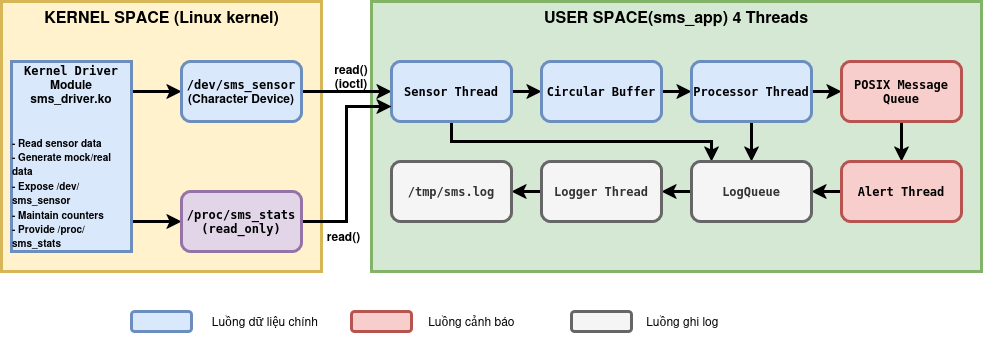

The diagram above was exported from draw.io. Its source (the exported page's mxGraphModel, read from the mxfile embedded in the PNG):
<mxGraphModel dx="2166" dy="1092" grid="1" gridSize="10" guides="1" tooltips="1" connect="1" arrows="1" fold="1" page="1" pageScale="1" pageWidth="850" pageHeight="1100" math="0" shadow="0">
  <root>
    <mxCell id="0" />
    <mxCell id="1" parent="0" />
    <mxCell id="v_xQZtEXhjJ20FSM2B5n-24" parent="1" style="rounded=0;whiteSpace=wrap;html=1;fontStyle=1;strokeWidth=3;fillColor=#d5e8d4;strokeColor=#82b366;" value="" vertex="1">
      <mxGeometry height="270" width="610" x="390" y="320" as="geometry" />
    </mxCell>
    <mxCell id="v_xQZtEXhjJ20FSM2B5n-23" parent="1" style="rounded=0;whiteSpace=wrap;html=1;fontStyle=1;strokeWidth=3;fillColor=#fff2cc;strokeColor=#d6b656;" value="" vertex="1">
      <mxGeometry height="270" width="320" x="20" y="320" as="geometry" />
    </mxCell>
    <mxCell id="v_xQZtEXhjJ20FSM2B5n-10" edge="1" parent="1" source="THqFikhYhuabHU7X_Tkk-2" style="edgeStyle=orthogonalEdgeStyle;rounded=0;orthogonalLoop=1;jettySize=auto;html=1;entryX=0;entryY=0.5;entryDx=0;entryDy=0;fontStyle=1;strokeWidth=3;" target="THqFikhYhuabHU7X_Tkk-3">
      <mxGeometry relative="1" as="geometry">
        <Array as="points">
          <mxPoint x="160" y="410" />
          <mxPoint x="160" y="410" />
        </Array>
      </mxGeometry>
    </mxCell>
    <mxCell id="v_xQZtEXhjJ20FSM2B5n-11" edge="1" parent="1" source="THqFikhYhuabHU7X_Tkk-2" style="edgeStyle=orthogonalEdgeStyle;rounded=0;orthogonalLoop=1;jettySize=auto;html=1;entryX=0;entryY=0.5;entryDx=0;entryDy=0;fontStyle=1;strokeWidth=3;" target="v_xQZtEXhjJ20FSM2B5n-9">
      <mxGeometry relative="1" as="geometry">
        <Array as="points">
          <mxPoint x="160" y="540" />
          <mxPoint x="160" y="540" />
        </Array>
      </mxGeometry>
    </mxCell>
    <mxCell id="THqFikhYhuabHU7X_Tkk-2" parent="1" style="rounded=0;whiteSpace=wrap;html=1;fillColor=#dae8fc;strokeColor=#6c8ebf;fontStyle=1;strokeWidth=3;" value="&lt;div&gt;&lt;code&gt;Kernel Driver&lt;/code&gt;&lt;/div&gt;&lt;div&gt;Module&lt;/div&gt;&lt;div&gt;sms_driver.ko&lt;/div&gt;&lt;div&gt;&lt;br&gt;&lt;/div&gt;&lt;div&gt;&lt;br&gt;&lt;/div&gt;&lt;div align=&quot;left&quot;&gt;&lt;font style=&quot;font-size: 10px;&quot;&gt;- Read sensor data&amp;nbsp;&lt;/font&gt;&lt;/div&gt;&lt;div align=&quot;left&quot;&gt;&lt;font style=&quot;font-size: 10px;&quot;&gt;- Generate mock/real data&lt;/font&gt;&lt;/div&gt;&lt;div align=&quot;left&quot;&gt;&lt;font style=&quot;font-size: 10px;&quot;&gt;- Expose /dev/sms_sensor&amp;nbsp;&lt;/font&gt;&lt;/div&gt;&lt;div align=&quot;left&quot;&gt;&lt;font style=&quot;font-size: 10px;&quot;&gt;- Maintain counters&lt;/font&gt;&lt;/div&gt;&lt;div align=&quot;left&quot;&gt;&lt;font style=&quot;font-size: 10px;&quot;&gt;- Provide /proc/sms_stats&lt;/font&gt;&lt;/div&gt;" vertex="1">
      <mxGeometry height="190" width="120" x="30" y="380" as="geometry" />
    </mxCell>
    <mxCell id="v_xQZtEXhjJ20FSM2B5n-13" edge="1" parent="1" source="THqFikhYhuabHU7X_Tkk-3" style="edgeStyle=orthogonalEdgeStyle;rounded=0;orthogonalLoop=1;jettySize=auto;html=1;entryX=0;entryY=0.5;entryDx=0;entryDy=0;fontStyle=1;strokeWidth=3;" target="v_xQZtEXhjJ20FSM2B5n-1">
      <mxGeometry relative="1" as="geometry" />
    </mxCell>
    <mxCell id="THqFikhYhuabHU7X_Tkk-3" parent="1" style="rounded=1;whiteSpace=wrap;html=1;roundedPerimeter=1;fillColor=#dae8fc;strokeColor=#6c8ebf;fontStyle=1;strokeWidth=3;" value="&lt;div&gt;&lt;code&gt;/dev/sms_sensor&lt;/code&gt;&lt;/div&gt;(Character Device)" vertex="1">
      <mxGeometry height="60" width="120" x="200" y="380" as="geometry" />
    </mxCell>
    <mxCell id="v_xQZtEXhjJ20FSM2B5n-14" edge="1" parent="1" source="v_xQZtEXhjJ20FSM2B5n-1" style="edgeStyle=orthogonalEdgeStyle;rounded=0;orthogonalLoop=1;jettySize=auto;html=1;fontStyle=1;strokeWidth=3;" target="v_xQZtEXhjJ20FSM2B5n-2">
      <mxGeometry relative="1" as="geometry" />
    </mxCell>
    <mxCell id="v_xQZtEXhjJ20FSM2B5n-18" edge="1" parent="1" source="v_xQZtEXhjJ20FSM2B5n-1" style="edgeStyle=orthogonalEdgeStyle;rounded=0;orthogonalLoop=1;jettySize=auto;html=1;fontStyle=1;strokeWidth=3;" target="v_xQZtEXhjJ20FSM2B5n-6">
      <mxGeometry relative="1" x="0.1333" as="geometry">
        <Array as="points">
          <mxPoint x="470" y="460" />
          <mxPoint x="730" y="460" />
        </Array>
      </mxGeometry>
    </mxCell>
    <mxCell id="v_xQZtEXhjJ20FSM2B5n-1" parent="1" style="rounded=1;whiteSpace=wrap;html=1;roundedPerimeter=1;fillColor=#dae8fc;strokeColor=#6c8ebf;fontStyle=1;strokeWidth=3;" value="&lt;code&gt;Sensor Thread&lt;/code&gt;" vertex="1">
      <mxGeometry height="60" width="120" x="410" y="380" as="geometry" />
    </mxCell>
    <mxCell id="v_xQZtEXhjJ20FSM2B5n-15" edge="1" parent="1" source="v_xQZtEXhjJ20FSM2B5n-2" style="edgeStyle=orthogonalEdgeStyle;rounded=0;orthogonalLoop=1;jettySize=auto;html=1;entryX=0;entryY=0.5;entryDx=0;entryDy=0;fontStyle=1;strokeWidth=3;" target="v_xQZtEXhjJ20FSM2B5n-3">
      <mxGeometry relative="1" as="geometry" />
    </mxCell>
    <mxCell id="v_xQZtEXhjJ20FSM2B5n-2" parent="1" style="rounded=1;whiteSpace=wrap;html=1;roundedPerimeter=1;fillColor=#dae8fc;strokeColor=#6c8ebf;fontStyle=1;strokeWidth=3;" value="&lt;code&gt;Circular Buffer&lt;/code&gt;" vertex="1">
      <mxGeometry height="60" width="120" x="560" y="380" as="geometry" />
    </mxCell>
    <mxCell id="v_xQZtEXhjJ20FSM2B5n-16" edge="1" parent="1" source="v_xQZtEXhjJ20FSM2B5n-3" style="edgeStyle=orthogonalEdgeStyle;rounded=0;orthogonalLoop=1;jettySize=auto;html=1;entryX=0;entryY=0.5;entryDx=0;entryDy=0;fontStyle=1;strokeWidth=3;" target="v_xQZtEXhjJ20FSM2B5n-4">
      <mxGeometry relative="1" as="geometry" />
    </mxCell>
    <mxCell id="v_xQZtEXhjJ20FSM2B5n-19" edge="1" parent="1" source="v_xQZtEXhjJ20FSM2B5n-3" style="edgeStyle=orthogonalEdgeStyle;rounded=0;orthogonalLoop=1;jettySize=auto;html=1;entryX=0.5;entryY=0;entryDx=0;entryDy=0;fontStyle=1;strokeWidth=3;" target="v_xQZtEXhjJ20FSM2B5n-6">
      <mxGeometry relative="1" as="geometry" />
    </mxCell>
    <mxCell id="v_xQZtEXhjJ20FSM2B5n-3" parent="1" style="rounded=1;whiteSpace=wrap;html=1;roundedPerimeter=1;fillColor=#dae8fc;strokeColor=#6c8ebf;fontStyle=1;strokeWidth=3;" value="&lt;code&gt;Processor Thread&lt;/code&gt;" vertex="1">
      <mxGeometry height="60" width="120" x="710" y="380" as="geometry" />
    </mxCell>
    <mxCell id="v_xQZtEXhjJ20FSM2B5n-17" edge="1" parent="1" source="v_xQZtEXhjJ20FSM2B5n-4" style="edgeStyle=orthogonalEdgeStyle;rounded=0;orthogonalLoop=1;jettySize=auto;html=1;entryX=0.5;entryY=0;entryDx=0;entryDy=0;fontStyle=1;strokeWidth=3;" target="v_xQZtEXhjJ20FSM2B5n-5">
      <mxGeometry relative="1" as="geometry" />
    </mxCell>
    <mxCell id="v_xQZtEXhjJ20FSM2B5n-4" parent="1" style="rounded=1;whiteSpace=wrap;html=1;roundedPerimeter=1;fillColor=#f8cecc;strokeColor=#b85450;fontStyle=1;strokeWidth=3;" value="&lt;code&gt;POSIX Message Queue&lt;/code&gt;" vertex="1">
      <mxGeometry height="60" width="120" x="860" y="380" as="geometry" />
    </mxCell>
    <mxCell id="v_xQZtEXhjJ20FSM2B5n-20" edge="1" parent="1" source="v_xQZtEXhjJ20FSM2B5n-5" style="edgeStyle=orthogonalEdgeStyle;rounded=0;orthogonalLoop=1;jettySize=auto;html=1;entryX=1;entryY=0.5;entryDx=0;entryDy=0;fontStyle=1;strokeWidth=3;" target="v_xQZtEXhjJ20FSM2B5n-6">
      <mxGeometry relative="1" as="geometry" />
    </mxCell>
    <mxCell id="v_xQZtEXhjJ20FSM2B5n-5" parent="1" style="rounded=1;whiteSpace=wrap;html=1;roundedPerimeter=1;fillColor=#f8cecc;strokeColor=#b85450;fontStyle=1;strokeWidth=3;" value="&lt;code&gt;Alert Thread&lt;/code&gt;" vertex="1">
      <mxGeometry height="60" width="120" x="860" y="480" as="geometry" />
    </mxCell>
    <mxCell id="v_xQZtEXhjJ20FSM2B5n-21" edge="1" parent="1" source="v_xQZtEXhjJ20FSM2B5n-6" style="edgeStyle=orthogonalEdgeStyle;rounded=0;orthogonalLoop=1;jettySize=auto;html=1;entryX=1;entryY=0.5;entryDx=0;entryDy=0;fontStyle=1;strokeWidth=3;" target="v_xQZtEXhjJ20FSM2B5n-7">
      <mxGeometry relative="1" as="geometry" />
    </mxCell>
    <mxCell id="v_xQZtEXhjJ20FSM2B5n-6" parent="1" style="rounded=1;whiteSpace=wrap;html=1;roundedPerimeter=1;fillColor=#f5f5f5;fontColor=#333333;strokeColor=#666666;fontStyle=1;strokeWidth=3;" value="&lt;code&gt;LogQueue&lt;/code&gt;" vertex="1">
      <mxGeometry height="60" width="120" x="710" y="480" as="geometry" />
    </mxCell>
    <mxCell id="v_xQZtEXhjJ20FSM2B5n-22" edge="1" parent="1" source="v_xQZtEXhjJ20FSM2B5n-7" style="edgeStyle=orthogonalEdgeStyle;rounded=0;orthogonalLoop=1;jettySize=auto;html=1;fontStyle=1;strokeWidth=3;" target="v_xQZtEXhjJ20FSM2B5n-8">
      <mxGeometry relative="1" as="geometry" />
    </mxCell>
    <mxCell id="v_xQZtEXhjJ20FSM2B5n-7" parent="1" style="rounded=1;whiteSpace=wrap;html=1;roundedPerimeter=1;fillColor=#f5f5f5;fontColor=#333333;strokeColor=#666666;fontStyle=1;strokeWidth=3;" value="&lt;code&gt;Logger Thread&lt;/code&gt;" vertex="1">
      <mxGeometry height="60" width="120" x="560" y="480" as="geometry" />
    </mxCell>
    <mxCell id="v_xQZtEXhjJ20FSM2B5n-8" parent="1" style="rounded=1;whiteSpace=wrap;html=1;roundedPerimeter=1;fillColor=#f5f5f5;fontColor=#333333;strokeColor=#666666;fontStyle=1;strokeWidth=3;" value="&lt;code&gt;/tmp/sms.log&lt;/code&gt;" vertex="1">
      <mxGeometry height="60" width="120" x="410" y="480" as="geometry" />
    </mxCell>
    <mxCell id="v_xQZtEXhjJ20FSM2B5n-12" edge="1" parent="1" source="v_xQZtEXhjJ20FSM2B5n-9" style="edgeStyle=orthogonalEdgeStyle;rounded=0;orthogonalLoop=1;jettySize=auto;html=1;entryX=0;entryY=0.75;entryDx=0;entryDy=0;fontStyle=1;strokeWidth=3;" target="v_xQZtEXhjJ20FSM2B5n-1">
      <mxGeometry relative="1" as="geometry" />
    </mxCell>
    <mxCell id="v_xQZtEXhjJ20FSM2B5n-9" parent="1" style="rounded=1;whiteSpace=wrap;html=1;roundedPerimeter=1;fillColor=#e1d5e7;strokeColor=#9673a6;fontStyle=1;strokeWidth=3;" value="&lt;div&gt;&lt;code&gt;/proc/sms_stats&lt;/code&gt;&lt;/div&gt;&lt;div&gt;&lt;code&gt;(read_only)&lt;/code&gt;&lt;/div&gt;" vertex="1">
      <mxGeometry height="60" width="120" x="200" y="510" as="geometry" />
    </mxCell>
    <mxCell id="v_xQZtEXhjJ20FSM2B5n-25" parent="1" style="text;html=1;whiteSpace=wrap;strokeColor=none;fillColor=none;align=center;verticalAlign=middle;rounded=0;fontStyle=1;strokeWidth=3;" value="&lt;div&gt;read()&lt;/div&gt;&lt;div&gt;(ioctl)&lt;/div&gt;" vertex="1">
      <mxGeometry height="30" width="60" x="340" y="380" as="geometry" />
    </mxCell>
    <mxCell id="v_xQZtEXhjJ20FSM2B5n-26" parent="1" style="text;html=1;whiteSpace=wrap;strokeColor=none;fillColor=none;align=center;verticalAlign=middle;rounded=0;fontStyle=1;strokeWidth=3;" value="&lt;div&gt;read()&lt;/div&gt;" vertex="1">
      <mxGeometry height="30" width="45" x="340" y="540" as="geometry" />
    </mxCell>
    <mxCell id="v_xQZtEXhjJ20FSM2B5n-27" parent="1" style="text;html=1;whiteSpace=wrap;strokeColor=none;fillColor=none;align=center;verticalAlign=middle;rounded=0;fontSize=16;fontStyle=1;strokeWidth=3;" value="KERNEL SPACE (Linux kernel)" vertex="1">
      <mxGeometry height="30" width="245" x="57.5" y="320" as="geometry" />
    </mxCell>
    <mxCell id="v_xQZtEXhjJ20FSM2B5n-28" parent="1" style="text;html=1;whiteSpace=wrap;strokeColor=none;fillColor=none;align=center;verticalAlign=middle;rounded=0;fontSize=16;fontStyle=1;strokeWidth=3;" value="USER SPACE(sms_app) 4 Threads" vertex="1">
      <mxGeometry height="30" width="310" x="540" y="320" as="geometry" />
    </mxCell>
    <mxCell id="v_xQZtEXhjJ20FSM2B5n-29" parent="1" style="rounded=1;whiteSpace=wrap;html=1;roundedPerimeter=1;fillColor=#dae8fc;strokeColor=#6c8ebf;strokeWidth=3;" value="" vertex="1">
      <mxGeometry height="20" width="60" x="150" y="630" as="geometry" />
    </mxCell>
    <mxCell id="v_xQZtEXhjJ20FSM2B5n-31" parent="1" style="text;html=1;whiteSpace=wrap;strokeColor=none;fillColor=none;align=center;verticalAlign=middle;rounded=0;" value="Luồng dữ liệu chính&amp;nbsp;" vertex="1">
      <mxGeometry height="30" width="127.5" x="222.5" y="625" as="geometry" />
    </mxCell>
    <mxCell id="v_xQZtEXhjJ20FSM2B5n-32" parent="1" style="rounded=1;whiteSpace=wrap;html=1;roundedPerimeter=1;fillColor=#f8cecc;strokeColor=#b85450;strokeWidth=3;" value="" vertex="1">
      <mxGeometry height="20" width="60" x="370" y="630" as="geometry" />
    </mxCell>
    <mxCell id="v_xQZtEXhjJ20FSM2B5n-33" parent="1" style="text;html=1;whiteSpace=wrap;strokeColor=none;fillColor=none;align=center;verticalAlign=middle;rounded=0;" value="Luồng cảnh báo&amp;nbsp;" vertex="1">
      <mxGeometry height="30" width="97.5" x="442.5" y="625" as="geometry" />
    </mxCell>
    <mxCell id="v_xQZtEXhjJ20FSM2B5n-34" parent="1" style="rounded=1;whiteSpace=wrap;html=1;roundedPerimeter=1;fillColor=#f5f5f5;fontColor=#333333;strokeColor=#666666;strokeWidth=3;" value="" vertex="1">
      <mxGeometry height="20" width="60" x="590" y="630" as="geometry" />
    </mxCell>
    <mxCell id="v_xQZtEXhjJ20FSM2B5n-35" parent="1" style="text;html=1;whiteSpace=wrap;strokeColor=none;fillColor=none;align=center;verticalAlign=middle;rounded=0;" value="Luồng ghi log&amp;nbsp;" vertex="1">
      <mxGeometry height="30" width="80" x="662.5" y="625" as="geometry" />
    </mxCell>
  </root>
</mxGraphModel>